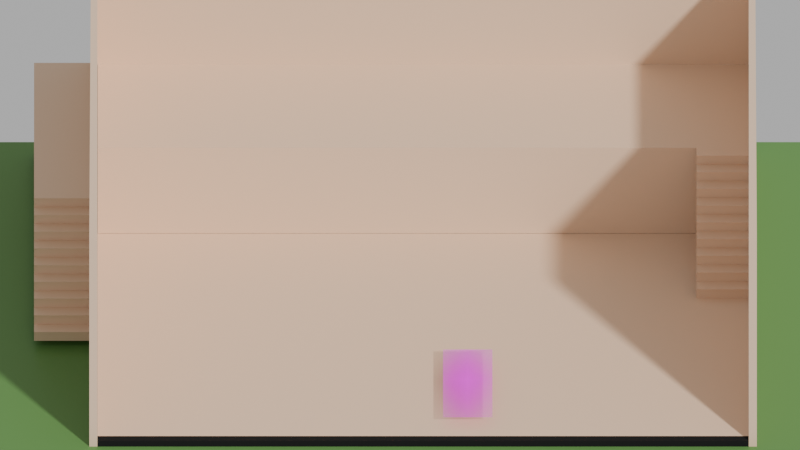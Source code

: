 # Source: Restaurant.blend  (saved by Blender 4.4.32; exported with 4.5.12 LTS)
import bpy
from mathutils import Matrix  # noqa: F401  (used for matrix-valued properties, if any)

bpy.ops.wm.read_factory_settings(use_empty=True)
scene = bpy.context.scene
scene.name = 'Scene'

# ---- collections
col_collection = bpy.data.collections.new('Collection'); scene.collection.children.link(col_collection)

# ---- images (referenced by path relative to the original .blend; pixels are not part of the script)
import os
ASSET_DIR = os.environ.get("B2B_ASSET_DIR", "")  # directory of the original .blend (textures are referenced by path, not embedded)
HERE = os.path.dirname(os.path.abspath(__file__))  # packed textures are extracted next to this script under _unpacked/

def load_image(name, relpath, width, height, colorspace="sRGB"):
    """Load a texture the original file referenced (path relative to the .blend, or extracted next to this script)."""
    p = next((c for c in (os.path.join(HERE, relpath), os.path.join(ASSET_DIR, relpath)) if relpath and os.path.exists(c)), "")
    if p:
        img = bpy.data.images.load(p, check_existing=True)
        img.name = name
    else:  # same state as the original file: an image datablock whose file is absent (Cycles renders it pink)
        img = bpy.data.images.new(name, width, height)
        img.source = "FILE"
        img.filepath = "//" + (relpath or name)
    img.colorspace_settings.name = colorspace
    return img
img_tablelargetest_png = load_image('TableLargeTest.png', 'TableLargeTest.png', 1024, 1024, 'sRGB')

# ---- materials (node trees are filled in below, after node groups)
mat_restaurant_ground = bpy.data.materials.new('Restaurant Ground')
mat_black = bpy.data.materials.new('Black')
mat_table6 = bpy.data.materials.new('Table6')
mat_ground_outside = bpy.data.materials.new('Ground Outside')

# ---- material node trees
mat_restaurant_ground.use_nodes = True; mat_restaurant_ground.node_tree.nodes.clear()
_N = mat_restaurant_ground.node_tree.nodes; _L = mat_restaurant_ground.node_tree.links
n0 = _N.new('ShaderNodeBsdfPrincipled'); n0.name = 'Principled BSDF'; n0.location = (10, 300)
n0.inputs[0].default_value = (0.8005, 0.5782, 0.4068, 1.0)
n1 = _N.new('ShaderNodeOutputMaterial'); n1.name = 'Material Output'; n1.location = (300, 300)
_L.new(n0.outputs[0], n1.inputs[0])
n1.is_active_output = True
mat_black.use_nodes = True; mat_black.node_tree.nodes.clear()
_N = mat_black.node_tree.nodes; _L = mat_black.node_tree.links
n0 = _N.new('ShaderNodeBsdfPrincipled'); n0.name = 'Principled BSDF'; n0.location = (10, 300)
n0.inputs[0].default_value = (0.0, 0.0, 0.0, 1.0)
n0.inputs[2].default_value = 1.0
n1 = _N.new('ShaderNodeOutputMaterial'); n1.name = 'Material Output'; n1.location = (300, 300)
_L.new(n0.outputs[0], n1.inputs[0])
n1.is_active_output = True
mat_table6.use_nodes = True; mat_table6.node_tree.nodes.clear()
_N = mat_table6.node_tree.nodes; _L = mat_table6.node_tree.links
n0 = _N.new('ShaderNodeOutputMaterial'); n0.name = 'Material Output'; n0.location = (171, 296)
n1 = _N.new('ShaderNodeTexImage'); n1.name = 'Image Texture'; n1.location = (-435, 289)
n1.image = img_tablelargetest_png
n1.extension = 'CLIP'
n2 = _N.new('ShaderNodeBsdfPrincipled'); n2.name = 'Principled BSDF'; n2.location = (-129, 296)
_L.new(n1.outputs[0], n2.inputs[0])
_L.new(n2.outputs[0], n0.inputs[0])
_L.new(n1.outputs[1], n2.inputs[4])
n0.is_active_output = True
mat_ground_outside.use_nodes = True; mat_ground_outside.node_tree.nodes.clear()
_N = mat_ground_outside.node_tree.nodes; _L = mat_ground_outside.node_tree.links
n0 = _N.new('ShaderNodeBsdfPrincipled'); n0.name = 'Principled BSDF'; n0.location = (10, 300)
n0.inputs[0].default_value = (0.1071, 0.2574, 0.06533, 1.0)
n1 = _N.new('ShaderNodeOutputMaterial'); n1.name = 'Material Output'; n1.location = (300, 300)
_L.new(n0.outputs[0], n1.inputs[0])
n1.is_active_output = True

# ---- world
world_world = bpy.data.worlds.new('World'); scene.world = world_world
world_world.use_nodes = True; world_world.node_tree.nodes.clear()
_N = world_world.node_tree.nodes; _L = world_world.node_tree.links
n0 = _N.new('ShaderNodeOutputWorld'); n0.name = 'World Output'; n0.location = (300, 300)
n1 = _N.new('ShaderNodeBackground'); n1.name = 'Background'; n1.location = (10, 300)
n1.inputs[1].default_value = 0.5
n2 = _N.new('ShaderNodeHueSaturation'); n2.name = 'Hue/Saturation/Value'; n2.location = (-190, 280)
n2.inputs[4].default_value = (1.0, 1.0, 1.0, 1.0)
_L.new(n1.outputs[0], n0.inputs[0])
_L.new(n2.outputs[0], n1.inputs[0])
n0.is_active_output = True
world_world.color = (0.05088, 0.05088, 0.05088)
world_world.sun_shadow_jitter_overblur = 0.0

# ---- cameras
cam_camera = bpy.data.cameras.new('Camera')
cam_camera.type = 'ORTHO'
cam_camera.passepartout_alpha = 1.0
cam_camera.lens = 16.0
cam_camera.ortho_scale = 21.5

# ---- meshes
me_plane = bpy.data.meshes.new('Plane')
me_plane.from_pydata([(-1.167, -1.5, -0.21), (1.167, -1.5, -0.21), (1.167, -1.5, 6.99), (-1.167, -1.5, 6.99), (1.167, 1.5, 6.99), (1.167, 1.5, -0.21), (-1.167, 1.5, -0.21), (-1.167, 1.5, 6.99), (-1.196, -1.5, -0.21), (1.196, -1.5, -0.21), (1.196, -1.5, 6.99), (-1.196, -1.5, 6.99), (1.19, 1.55, 6.99), (1.19, 1.55, -0.21), (-1.19, 1.55, -0.21), (-1.19, 1.55, 6.99), (-1.167, -1.5, -0.01), (1.167, -1.5, -0.01), (1.167, 1.5, -0.01), (-1.167, 1.5, -0.01), (-1.196, -1.5, -0.01), (1.196, -1.5, -0.01), (1.19, 1.55, -0.01), (-1.19, 1.55, -0.01), (-1.167, -1.55, -0.01), (-1.167, -1.55, -0.21), (-1.196, -1.55, -0.01), (-1.196, -1.55, -0.21), (-1.167, -1.55, 6.99), (-1.196, -1.55, 6.99), (1.167, -1.55, -0.01), (1.167, -1.55, 6.99), (1.196, -1.55, -0.01), (1.196, -1.55, 6.99), (1.167, -1.55, -0.21), (1.196, -1.55, -0.21)], [], [(17, 18, 5, 1), (16, 19, 7, 3), (18, 19, 6, 5), (21, 9, 13, 22), (20, 11, 15, 23), (22, 13, 14, 23), (5, 6, 14, 13), (4, 2, 10, 12), (8, 0, 25, 27), (1, 9, 35, 34), (3, 7, 15, 11), (1, 5, 13, 9), (6, 0, 8, 14), (7, 4, 12, 15), (24, 28, 29, 26), (2, 17, 30, 31), (34, 30, 24, 25), (12, 22, 23, 15), (8, 20, 23, 14), (10, 21, 22, 12), (4, 7, 19, 18), (0, 6, 19, 16), (2, 4, 18, 17), (11, 20, 26, 29), (25, 24, 26, 27), (20, 8, 27, 26), (3, 11, 29, 28), (16, 3, 28, 24), (30, 34, 35, 32), (31, 30, 32, 33), (9, 21, 32, 35), (21, 10, 33, 32), (10, 2, 31, 33), (1, 34, 25, 0), (30, 17, 16, 24), (17, 1, 0, 16)])
me_plane.polygons.foreach_set('material_index', [0, 0, 0, 0, 0, 0, 0, 0, 0, 0, 0, 0, 0, 0, 0, 0, 1, 0, 0, 0, 0, 0, 0, 0, 0, 0, 0, 0, 0, 0, 0, 0, 0, 0, 1, 0])
_uv = me_plane.uv_layers.new(name='UVMap')
_uv.uv.foreach_set('vector', [1.0, 0.0, 1.0, 1.0, 1.0, 1.0, 1.0, 0.0, 0.0, 0.0, 0.0, 1.0, 0.0, 1.0, 0.0, 0.0, 1.0, 1.0, 0.0, 1.0, 0.0, 1.0, 1.0, 1.0, 1.0, 0.0, 1.0, 0.0, 1.0, 1.0, 1.0, 1.0, 0.0, 0.0, 0.0, 0.0, 0.0, 1.0, 0.0, 1.0, 1.0, 1.0, 1.0, 1.0, 0.0, 1.0, 0.0, 1.0, 1.0, 1.0, 0.0, 1.0, 0.0, 1.0, 1.0, 1.0, 1.0, 1.0, 1.0, 0.0, 1.0, 0.0, 1.0, 1.0, 0.0, 0.0, 0.0, 0.0, 0.0, 0.0, 0.0, 0.0, 1.0, 0.0, 1.0, 0.0, 1.0, 0.0, 1.0, 0.0, 0.0, 0.0, 0.0, 1.0, 0.0, 1.0, 0.0, 0.0, 1.0, 0.0, 1.0, 1.0, 1.0, 1.0, 1.0, 0.0, 0.0, 1.0, 0.0, 0.0, 0.0, 0.0, 0.0, 1.0, 0.0, 1.0, 1.0, 1.0, 1.0, 1.0, 0.0, 1.0, 0.0, 0.0, 0.0, 0.0, 0.0, 0.0, 0.0, 0.0, 1.0, 0.0, 1.0, 0.0, 1.0, 0.0, 1.0, 0.0, 1.0, 0.0, 1.0, 0.0, 0.0, 0.0, 0.0, 0.0, 1.0, 1.0, 1.0, 1.0, 0.0, 1.0, 0.0, 1.0, 0.0, 0.0, 0.0, 0.0, 0.0, 1.0, 0.0, 1.0, 1.0, 0.0, 1.0, 0.0, 1.0, 1.0, 1.0, 1.0, 1.0, 1.0, 0.0, 1.0, 0.0, 1.0, 1.0, 1.0, 0.0, 0.0, 0.0, 1.0, 0.0, 1.0, 0.0, 0.0, 1.0, 0.0, 1.0, 1.0, 1.0, 1.0, 1.0, 0.0, 0.0, 0.0, 0.0, 0.0, 0.0, 0.0, 0.0, 0.0, 0.0, 0.0, 0.0, 0.0, 0.0, 0.0, 0.0, 0.0, 0.0, 0.0, 0.0, 0.0, 0.0, 0.0, 0.0, 0.0, 0.0, 0.0, 0.0, 0.0, 0.0, 0.0, 0.0, 0.0, 0.0, 0.0, 0.0, 0.0, 0.0, 0.0, 0.0, 0.0, 1.0, 0.0, 1.0, 0.0, 1.0, 0.0, 1.0, 0.0, 1.0, 0.0, 1.0, 0.0, 1.0, 0.0, 1.0, 0.0, 1.0, 0.0, 1.0, 0.0, 1.0, 0.0, 1.0, 0.0, 1.0, 0.0, 1.0, 0.0, 1.0, 0.0, 1.0, 0.0, 1.0, 0.0, 1.0, 0.0, 1.0, 0.0, 1.0, 0.0, 1.0, 0.0, 1.0, 0.0, 0.0, 0.0, 0.0, 0.0, 1.0, 0.0, 1.0, 0.0, 0.0, 0.0, 0.0, 0.0, 1.0, 0.0, 1.0, 0.0, 0.0, 0.0, 0.0, 0.0])
me_plane.materials.append(mat_restaurant_ground)
me_plane.materials.append(mat_black)
me_plane.update()
me_plane_001 = bpy.data.meshes.new('Plane.001')
me_plane_001.from_pydata([(0.84, -9.537e-07, 1.331), (-1.493, -1.192e-07, 1.331), (0.84, -1.192e-07, -1.669), (-1.493, -1.192e-07, -1.669)], [], [(0, 1, 3, 2)])
_uv = me_plane_001.uv_layers.new(name='UVMap')
_uv.uv.foreach_set('vector', [1.0, 1.0, 0.0, 1.0, 0.0, 0.0, 1.0, 1.0])
me_plane_001.materials.append(mat_restaurant_ground)
me_plane_001.update()
me_stairs_001 = bpy.data.meshes.new('Stairs.001')
me_stairs_001.from_pydata([(0.0, -2.7, -3.0), (0.0, -2.7, -2.695), (0.7459, -2.7, -2.695), (0.7459, -2.7, -3.0), (0.0, -2.67, -3.0), (0.0, -2.67, -2.695), (0.7459, -2.67, -2.695), (0.7459, -2.67, -3.0), (0.0, -2.73, -2.695), (0.0, -2.4, -2.695), (0.7459, -2.4, -2.695), (0.7459, -2.73, -2.695), (0.0, -2.73, -2.665), (0.7459, -2.73, -2.665), (0.0, -2.4, -2.665), (0.0, -2.4, -2.36), (0.7459, -2.4, -2.36), (0.7459, -2.4, -2.665), (0.0, -2.37, -2.665), (0.0, -2.37, -2.36), (0.7459, -2.37, -2.36), (0.7459, -2.37, -2.665), (0.7459, -2.1, -2.36), (0.0, -2.43, -2.36), (0.0, -2.1, -2.36), (0.7459, -2.43, -2.36), (0.0, -2.43, -2.33), (0.0, -2.1, -2.33), (0.7459, -2.43, -2.33), (0.0, -2.1, -2.025), (0.7459, -2.1, -2.025), (0.7459, -2.1, -2.33), (0.0, -2.07, -2.33), (0.0, -2.07, -2.025), (0.7459, -2.07, -2.025), (0.7459, -2.07, -2.33), (0.0, -2.13, -2.025), (0.0, -1.8, -2.025), (0.7459, -1.8, -2.025), (0.7459, -2.13, -2.025), (0.0, -2.13, -1.995), (0.0, -1.8, -1.995), (0.7459, -1.8, -1.995), (0.7459, -2.13, -1.995), (0.0, -1.8, -1.69), (0.7459, -1.8, -1.69), (0.0, -1.77, -1.995), (0.0, -1.77, -1.69), (0.7459, -1.77, -1.69), (0.7459, -1.77, -1.995), (0.0, -1.83, -1.69), (0.0, -1.5, -1.69), (0.7459, -1.5, -1.69), (0.7459, -1.83, -1.69), (0.0, -1.83, -1.66), (0.7459, -1.5, -1.66), (0.7459, -1.83, -1.66), (0.0, -1.5, -1.66), (0.0, -1.5, -1.355), (0.7459, -1.5, -1.355), (0.0, -1.47, -1.66), (0.0, -1.47, -1.355), (0.7459, -1.47, -1.355), (0.7459, -1.47, -1.66), (0.7459, -1.2, -1.355), (0.0, -1.53, -1.355), (0.0, -1.2, -1.355), (0.7459, -1.53, -1.355), (0.0, -1.53, -1.325), (0.7459, -1.53, -1.325), (0.0, -1.2, -1.325), (0.0, -1.2, -1.02), (0.7459, -1.2, -1.02), (0.7459, -1.2, -1.325), (0.0, -1.17, -1.325), (0.0, -1.17, -1.02), (0.7459, -1.17, -1.02), (0.7459, -1.17, -1.325), (0.7459, -0.9, -1.02), (0.0, -1.23, -1.02), (0.0, -0.9, -1.02), (0.7459, -1.23, -1.02), (0.0, -1.23, -0.99), (0.7459, -1.23, -0.99), (0.0, -0.9, -0.99), (0.0, -0.9, -0.685), (0.7459, -0.9, -0.685), (0.7459, -0.9, -0.99), (0.0, -0.87, -0.99), (0.0, -0.87, -0.685), (0.7459, -0.87, -0.685), (0.7459, -0.87, -0.99), (0.7459, -0.6, -0.685), (0.0, -0.93, -0.685), (0.0, -0.6, -0.685), (0.7459, -0.93, -0.685), (0.0, -0.93, -0.655), (0.0, -0.6, -0.655), (0.7459, -0.93, -0.655), (0.0, -0.6, -0.35), (0.7459, -0.6, -0.35), (0.7459, -0.6, -0.655), (0.0, -0.57, -0.655), (0.0, -0.57, -0.35), (0.7459, -0.57, -0.35), (0.7459, -0.57, -0.655), (0.7459, -0.3, -0.35), (0.0, -0.63, -0.35), (0.0, -0.3, -0.35), (0.7459, -0.63, -0.35), (0.0, -0.63, -0.32), (0.0, -0.3, -0.32), (0.7459, -0.3, -0.32), (0.7459, -0.63, -0.32), (0.0, -0.3, -0.015), (0.7459, -0.3, -0.015), (0.0, -0.27, -0.32), (0.0, -0.27, -0.015), (0.7459, -0.27, -0.015), (0.7459, -0.27, -0.32), (0.0, -0.33, -0.015), (0.0, 0.0, -0.015), (0.7459, 4.768e-07, -0.015), (0.7459, -0.33, -0.015), (0.0, -0.33, 0.0), (0.0, 0.0, 0.0), (0.7459, 4.768e-07, 0.0), (0.7459, -0.33, 0.0)], [], [(0, 3, 2, 1), (4, 5, 6, 7), (0, 4, 7, 3), (1, 2, 6, 5), (0, 1, 5, 4), (8, 9, 10, 11), (12, 13, 17, 14), (8, 11, 13, 12), (9, 14, 17, 10), (14, 17, 16, 15), (18, 19, 20, 21), (14, 18, 21, 17), (15, 16, 20, 19), (14, 15, 19, 18), (23, 24, 22, 25), (26, 28, 31, 27), (23, 25, 28, 26), (24, 27, 31, 22), (27, 31, 30, 29), (32, 33, 34, 35), (27, 32, 35, 31), (29, 30, 34, 33), (27, 29, 33, 32), (36, 37, 38, 39), (40, 43, 42, 41), (36, 39, 43, 40), (37, 41, 42, 38), (41, 42, 45, 44), (46, 47, 48, 49), (41, 46, 49, 42), (44, 45, 48, 47), (41, 44, 47, 46), (50, 51, 52, 53), (54, 56, 55, 57), (50, 53, 56, 54), (51, 57, 55, 52), (57, 55, 59, 58), (60, 61, 62, 63), (57, 60, 63, 55), (58, 59, 62, 61), (57, 58, 61, 60), (65, 66, 64, 67), (68, 69, 73, 70), (65, 67, 69, 68), (66, 70, 73, 64), (70, 73, 72, 71), (74, 75, 76, 77), (70, 74, 77, 73), (71, 72, 76, 75), (70, 71, 75, 74), (79, 80, 78, 81), (82, 83, 87, 84), (79, 81, 83, 82), (80, 84, 87, 78), (84, 87, 86, 85), (88, 89, 90, 91), (84, 88, 91, 87), (85, 86, 90, 89), (84, 85, 89, 88), (93, 94, 92, 95), (96, 98, 101, 97), (93, 95, 98, 96), (94, 97, 101, 92), (97, 101, 100, 99), (102, 103, 104, 105), (97, 102, 105, 101), (99, 100, 104, 103), (97, 99, 103, 102), (107, 108, 106, 109), (110, 113, 112, 111), (107, 109, 113, 110), (108, 111, 112, 106), (111, 112, 115, 114), (116, 117, 118, 119), (111, 116, 119, 112), (114, 115, 118, 117), (111, 114, 117, 116), (120, 121, 122, 123), (124, 127, 126, 125), (120, 123, 127, 124), (121, 125, 126, 122)])
me_stairs_001.materials.append(mat_restaurant_ground)
me_stairs_001.update()
me_stairs_004 = bpy.data.meshes.new('Stairs.004')
me_stairs_004.from_pydata([(0.0, 0.0, 0.0), (0.0, 0.0, 0.305), (0.75, 0.0, 0.305), (0.75, 0.0, 0.0), (0.0, 0.03, 0.0), (0.0, 0.03, 0.305), (0.75, 0.03, 0.305), (0.75, 0.03, 0.0), (0.75, 2.7, 0.305), (0.75, 2.7, 0.0), (0.0, -0.03, 0.305), (0.0, 2.7, 0.305), (0.75, -0.03, 0.305), (0.0, -0.03, 0.335), (0.0, 2.7, 0.335), (0.75, -0.03, 0.335), (0.0, 0.3, 0.335), (0.0, 0.3, 0.64), (0.75, 0.3, 0.64), (0.75, 0.3, 0.335), (0.0, 0.33, 0.335), (0.0, 0.33, 0.64), (0.75, 0.33, 0.64), (0.75, 0.33, 0.335), (0.75, 2.7, 0.335), (0.0, 0.27, 0.64), (0.0, 2.7, 0.64), (0.75, 2.7, 0.64), (0.75, 0.27, 0.64), (0.0, 0.27, 0.67), (0.0, 2.7, 0.67), (0.75, 2.7, 0.67), (0.75, 0.27, 0.67), (0.0, 0.6, 0.67), (0.0, 0.6, 0.975), (0.75, 0.6, 0.975), (0.75, 0.6, 0.67), (0.0, 0.63, 0.67), (0.0, 0.63, 0.975), (0.75, 0.63, 0.975), (0.75, 0.63, 0.67), (0.0, 0.57, 0.975), (0.0, 2.7, 0.975), (0.75, 2.7, 0.975), (0.75, 0.57, 0.975), (0.0, 0.57, 1.005), (0.0, 2.7, 1.005), (0.75, 2.7, 1.005), (0.75, 0.57, 1.005), (0.0, 0.9, 1.005), (0.0, 0.9, 1.31), (0.75, 0.9, 1.31), (0.75, 0.9, 1.005), (0.0, 0.93, 1.005), (0.0, 0.93, 1.31), (0.75, 0.93, 1.31), (0.75, 0.93, 1.005), (0.75, 2.7, 1.31), (0.0, 0.87, 1.31), (0.0, 2.7, 1.31), (0.75, 0.87, 1.31), (0.0, 0.87, 1.34), (0.0, 2.7, 1.34), (0.75, 0.87, 1.34), (0.0, 1.2, 1.34), (0.0, 1.2, 1.645), (0.75, 1.2, 1.645), (0.75, 1.2, 1.34), (0.0, 1.23, 1.34), (0.0, 1.23, 1.645), (0.75, 1.23, 1.645), (0.75, 1.23, 1.34), (0.75, 2.7, 1.34), (0.0, 1.17, 1.645), (0.0, 2.7, 1.645), (0.75, 2.7, 1.645), (0.75, 1.17, 1.645), (0.0, 1.17, 1.675), (0.0, 2.7, 1.675), (0.75, 1.17, 1.675), (0.0, 1.5, 1.675), (0.0, 1.5, 1.98), (0.75, 1.5, 1.98), (0.75, 1.5, 1.675), (0.0, 1.53, 1.675), (0.0, 1.53, 1.98), (0.75, 1.53, 1.98), (0.75, 1.53, 1.675), (0.75, 2.7, 1.98), (0.75, 2.7, 1.675), (0.0, 1.47, 1.98), (0.0, 2.7, 1.98), (0.75, 1.47, 1.98), (0.0, 1.47, 2.01), (0.0, 2.7, 2.01), (0.75, 1.47, 2.01), (0.0, 1.8, 2.01), (0.0, 1.8, 2.315), (0.75, 1.8, 2.315), (0.75, 1.8, 2.01), (0.0, 1.83, 2.01), (0.0, 1.83, 2.315), (0.75, 1.83, 2.315), (0.75, 1.83, 2.01), (0.75, 2.7, 2.01), (0.0, 1.77, 2.315), (0.0, 2.7, 2.315), (0.75, 2.7, 2.315), (0.75, 1.77, 2.315), (0.0, 1.77, 2.345), (0.0, 2.7, 2.345), (0.75, 1.77, 2.345), (0.0, 2.1, 2.345), (0.0, 2.1, 2.65), (0.75, 2.1, 2.65), (0.75, 2.1, 2.345), (0.0, 2.13, 2.345), (0.0, 2.13, 2.65), (0.75, 2.13, 2.65), (0.75, 2.13, 2.345), (0.75, 2.7, 2.65), (0.75, 2.7, 2.345), (0.0, 2.07, 2.65), (0.0, 2.7, 2.65), (0.75, 2.07, 2.65), (0.0, 2.07, 2.68), (0.0, 2.7, 2.68), (0.75, 2.07, 2.68), (0.0, 2.4, 2.68), (0.0, 2.4, 2.985), (0.75, 2.4, 2.985), (0.75, 2.4, 2.68), (0.0, 2.43, 2.68), (0.0, 2.43, 2.985), (0.75, 2.43, 2.985), (0.75, 2.43, 2.68), (0.75, 2.7, 2.68), (0.0, 2.37, 2.985), (0.0, 2.7, 2.985), (0.75, 2.7, 2.985), (0.75, 2.37, 2.985), (0.0, 2.37, 3.015), (0.0, 2.7, 3.015), (0.75, 2.7, 3.015), (0.75, 2.37, 3.015), (0.0, 8.053, 3.015), (0.75, 8.053, 3.015), (0.0, 8.053, 0.0), (0.75, 8.053, 0.0), (-0.75, 0.0, 0.305), (-0.75, 0.0, 0.0), (-0.75, 0.03, 0.305), (-0.75, 0.03, 0.0), (-0.75, 2.7, 0.305), (-0.75, 2.7, 0.0), (-0.75, -0.03, 0.305), (-0.75, -0.03, 0.335), (-0.75, 0.3, 0.64), (-0.75, 0.3, 0.335), (-0.75, 0.33, 0.64), (-0.75, 0.33, 0.335), (-0.75, 2.7, 0.335), (-0.75, 2.7, 0.64), (-0.75, 0.27, 0.64), (-0.75, 2.7, 0.67), (-0.75, 0.27, 0.67), (-0.75, 0.6, 0.975), (-0.75, 0.6, 0.67), (-0.75, 0.63, 0.975), (-0.75, 0.63, 0.67), (-0.75, 2.7, 0.975), (-0.75, 0.57, 0.975), (-0.75, 2.7, 1.005), (-0.75, 0.57, 1.005), (-0.75, 0.9, 1.31), (-0.75, 0.9, 1.005), (-0.75, 0.93, 1.31), (-0.75, 0.93, 1.005), (-0.75, 2.7, 1.31), (-0.75, 0.87, 1.31), (-0.75, 0.87, 1.34), (-0.75, 1.2, 1.645), (-0.75, 1.2, 1.34), (-0.75, 1.23, 1.645), (-0.75, 1.23, 1.34), (-0.75, 2.7, 1.34), (-0.75, 2.7, 1.645), (-0.75, 1.17, 1.645), (-0.75, 1.17, 1.675), (-0.75, 1.5, 1.98), (-0.75, 1.5, 1.675), (-0.75, 1.53, 1.98), (-0.75, 1.53, 1.675), (-0.75, 2.7, 1.98), (-0.75, 2.7, 1.675), (-0.75, 1.47, 1.98), (-0.75, 1.47, 2.01), (-0.75, 1.8, 2.315), (-0.75, 1.8, 2.01), (-0.75, 1.83, 2.315), (-0.75, 1.83, 2.01), (-0.75, 2.7, 2.01), (-0.75, 2.7, 2.315), (-0.75, 1.77, 2.315), (-0.75, 1.77, 2.345), (-0.75, 2.1, 2.65), (-0.75, 2.1, 2.345), (-0.75, 2.13, 2.65), (-0.75, 2.13, 2.345), (-0.75, 2.7, 2.65), (-0.75, 2.7, 2.345), (-0.75, 2.07, 2.65), (-0.75, 2.07, 2.68), (-0.75, 2.4, 2.985), (-0.75, 2.4, 2.68), (-0.75, 2.43, 2.985), (-0.75, 2.43, 2.68), (-0.75, 2.7, 2.68), (-0.75, 2.7, 2.985), (-0.75, 2.37, 2.985), (-0.75, 2.7, 3.015), (-0.75, 2.37, 3.015), (-0.75, 8.053, 3.015), (-0.75, 8.053, 0.0)], [], [(0, 3, 2, 1), (4, 5, 6, 7), (0, 4, 7, 3), (1, 2, 6, 5), (0, 1, 5, 4), (3, 7, 6, 2), (7, 9, 8, 6), (10, 11, 8, 12), (13, 15, 24, 14), (10, 12, 15, 13), (11, 14, 24, 8), (12, 8, 24, 15), (16, 19, 18, 17), (20, 21, 22, 23), (16, 20, 23, 19), (17, 18, 22, 21), (16, 17, 21, 20), (19, 23, 22, 18), (23, 24, 27, 22), (25, 26, 27, 28), (29, 32, 31, 30), (25, 28, 32, 29), (26, 30, 31, 27), (28, 27, 31, 32), (33, 36, 35, 34), (37, 38, 39, 40), (33, 37, 40, 36), (34, 35, 39, 38), (33, 34, 38, 37), (36, 40, 39, 35), (40, 31, 43, 39), (41, 42, 43, 44), (45, 48, 47, 46), (41, 44, 48, 45), (42, 46, 47, 43), (44, 43, 47, 48), (49, 52, 51, 50), (53, 54, 55, 56), (49, 53, 56, 52), (50, 51, 55, 54), (49, 50, 54, 53), (52, 56, 55, 51), (56, 47, 57, 55), (58, 59, 57, 60), (61, 63, 72, 62), (58, 60, 63, 61), (59, 62, 72, 57), (60, 57, 72, 63), (64, 67, 66, 65), (68, 69, 70, 71), (64, 68, 71, 67), (65, 66, 70, 69), (64, 65, 69, 68), (67, 71, 70, 66), (71, 72, 75, 70), (73, 74, 75, 76), (77, 79, 89, 78), (73, 76, 79, 77), (74, 78, 89, 75), (76, 75, 89, 79), (80, 83, 82, 81), (84, 85, 86, 87), (80, 84, 87, 83), (81, 82, 86, 85), (80, 81, 85, 84), (83, 87, 86, 82), (87, 89, 88, 86), (90, 91, 88, 92), (93, 95, 104, 94), (90, 92, 95, 93), (91, 94, 104, 88), (92, 88, 104, 95), (96, 99, 98, 97), (100, 101, 102, 103), (96, 100, 103, 99), (97, 98, 102, 101), (96, 97, 101, 100), (99, 103, 102, 98), (103, 104, 107, 102), (105, 106, 107, 108), (109, 111, 121, 110), (105, 108, 111, 109), (106, 110, 121, 107), (108, 107, 121, 111), (112, 115, 114, 113), (116, 117, 118, 119), (112, 116, 119, 115), (113, 114, 118, 117), (112, 113, 117, 116), (115, 119, 118, 114), (119, 121, 120, 118), (122, 123, 120, 124), (125, 127, 136, 126), (122, 124, 127, 125), (123, 126, 136, 120), (124, 120, 136, 127), (128, 131, 130, 129), (132, 133, 134, 135), (128, 132, 135, 131), (129, 130, 134, 133), (128, 129, 133, 132), (131, 135, 134, 130), (135, 136, 139, 134), (137, 138, 139, 140), (141, 144, 143, 142), (137, 140, 144, 141), (138, 142, 143, 139), (140, 139, 143, 144), (143, 146, 145, 142), (147, 145, 146, 148), (143, 9, 148, 146), (0, 1, 149, 150), (4, 152, 151, 5), (0, 150, 152, 4), (1, 5, 151, 149), (150, 149, 151, 152), (152, 151, 153, 154), (10, 155, 153, 11), (13, 14, 161, 156), (10, 13, 156, 155), (11, 153, 161, 14), (155, 156, 161, 153), (16, 17, 157, 158), (20, 160, 159, 21), (16, 158, 160, 20), (17, 21, 159, 157), (158, 157, 159, 160), (160, 159, 162, 161), (25, 163, 162, 26), (29, 30, 164, 165), (25, 29, 165, 163), (26, 162, 164, 30), (163, 165, 164, 162), (33, 34, 166, 167), (37, 169, 168, 38), (33, 167, 169, 37), (34, 38, 168, 166), (167, 166, 168, 169), (169, 168, 170, 164), (41, 171, 170, 42), (45, 46, 172, 173), (41, 45, 173, 171), (42, 170, 172, 46), (171, 173, 172, 170), (49, 50, 174, 175), (53, 177, 176, 54), (49, 175, 177, 53), (50, 54, 176, 174), (175, 174, 176, 177), (177, 176, 178, 172), (58, 179, 178, 59), (61, 62, 185, 180), (58, 61, 180, 179), (59, 178, 185, 62), (179, 180, 185, 178), (64, 65, 181, 182), (68, 184, 183, 69), (64, 182, 184, 68), (65, 69, 183, 181), (182, 181, 183, 184), (184, 183, 186, 185), (73, 187, 186, 74), (77, 78, 194, 188), (73, 77, 188, 187), (74, 186, 194, 78), (187, 188, 194, 186), (80, 81, 189, 190), (84, 192, 191, 85), (80, 190, 192, 84), (81, 85, 191, 189), (190, 189, 191, 192), (192, 191, 193, 194), (90, 195, 193, 91), (93, 94, 201, 196), (90, 93, 196, 195), (91, 193, 201, 94), (195, 196, 201, 193), (96, 97, 197, 198), (100, 200, 199, 101), (96, 198, 200, 100), (97, 101, 199, 197), (198, 197, 199, 200), (200, 199, 202, 201), (105, 203, 202, 106), (109, 110, 210, 204), (105, 109, 204, 203), (106, 202, 210, 110), (203, 204, 210, 202), (112, 113, 205, 206), (116, 208, 207, 117), (112, 206, 208, 116), (113, 117, 207, 205), (206, 205, 207, 208), (208, 207, 209, 210), (122, 211, 209, 123), (125, 126, 217, 212), (122, 125, 212, 211), (123, 209, 217, 126), (211, 212, 217, 209), (128, 129, 213, 214), (132, 216, 215, 133), (128, 214, 216, 132), (129, 133, 215, 213), (214, 213, 215, 216), (216, 215, 218, 217), (137, 219, 218, 138), (141, 142, 220, 221), (137, 141, 221, 219), (138, 218, 220, 142), (219, 221, 220, 218), (220, 142, 145, 222), (147, 223, 222, 145), (220, 222, 223, 154)])
me_stairs_004.materials.append(mat_restaurant_ground)
me_stairs_004.update()
me_plane_007 = bpy.data.meshes.new('Plane.007')
me_plane_007.from_pydata([(-1.0, -2.0, 0.0), (1.0, -2.0, 0.0), (-1.0, 0.0, 0.0), (1.0, 0.0, 0.0), (-1.0, 0.0, 0.3964), (-1.0, -2.0, 0.3964), (1.0, -2.0, 0.3964), (1.0, 0.0, 0.3964)], [(2, 0), (0, 1), (1, 3), (3, 2), (3, 7), (6, 1), (0, 5), (4, 2)], [(5, 6, 7, 4)])
_uv = me_plane_007.uv_layers.new(name='UVMap')
_uv.uv.foreach_set('vector', [0.09687, 0.006881, 0.9124, 0.006881, 0.9048, 0.8862, 0.1045, 0.8862])
me_plane_007.materials.append(mat_table6)
me_plane_007.update()
me_plane_002 = bpy.data.meshes.new('Plane.002')
me_plane_002.from_pydata([(-1.0, -1.0, 0.0), (0.8087, -1.0, 0.0), (-1.0, 1.0, 0.0), (0.8087, 1.0, 0.0)], [], [(0, 1, 3, 2)])
_uv = me_plane_002.uv_layers.new(name='UVMap')
_uv.uv.foreach_set('vector', [0.0, 0.0, 1.0, 0.0, 1.0, 1.0, 0.0, 1.0])
me_plane_002.materials.append(mat_ground_outside)
me_plane_002.update()
me_plane_004 = bpy.data.meshes.new('Plane.004')
me_plane_004.from_pydata([(-1.167, -1.5, 0.0), (1.167, -1.5, 0.0), (1.167, 0.625, 0.0), (-1.167, 0.625, 0.0), (-1.167, -1.5, -0.2), (1.167, -1.5, -0.2), (1.167, 0.625, -0.2), (-1.167, 0.625, -0.2)], [], [(1, 2, 3, 0), (5, 4, 7, 6), (1, 0, 4, 5), (2, 1, 5, 6), (0, 3, 7, 4), (3, 2, 6, 7)])
_uv = me_plane_004.uv_layers.new(name='UVMap')
_uv.uv.foreach_set('vector', [1.0, 0.0, 1.0, 0.5, 0.0, 0.5, 0.0, 0.0, 1.0, 0.0, 0.0, 0.0, 0.0, 0.5, 1.0, 0.5, 1.0, 0.0, 0.0, 0.0, 0.0, 0.0, 1.0, 0.0, 1.0, 0.5, 1.0, 0.0, 1.0, 0.0, 1.0, 0.5, 0.0, 0.0, 0.0, 0.5, 0.0, 0.5, 0.0, 0.0, 0.0, 0.5, 1.0, 0.5, 1.0, 0.5, 0.0, 0.5])
me_plane_004.materials.append(mat_restaurant_ground)
me_plane_004.update()
me_plane_006 = bpy.data.meshes.new('Plane.006')
me_plane_006.from_pydata([(0.84, 0.4082, 0.0), (-1.493, 0.4082, 0.0), (0.6533, 0.4082, 0.0), (0.84, -0.4668, 0.0), (-1.493, -0.4668, 0.0), (0.6533, -0.4668, 0.0)], [], [(3, 0, 2, 5), (1, 4, 5, 2)])
_uv = me_plane_006.uv_layers.new(name='UVMap')
_uv.uv.foreach_set('vector', [1.0, 1.0, 1.0, 1.0, 0.9067, 1.0, 0.9067, 1.0, 0.0, 1.0, 0.0, 1.0, 0.9067, 1.0, 0.9067, 1.0])
me_plane_006.materials.append(mat_restaurant_ground)
me_plane_006.update()
me_plane_009 = bpy.data.meshes.new('Plane.009')
me_plane_009.from_pydata([(1.167, 1.5, 0.0), (-1.167, 1.5, 0.0), (1.167, 0.625, 0.0), (-1.167, 0.625, 0.0)], [], [(2, 0, 1, 3)])
_uv = me_plane_009.uv_layers.new(name='UVMap')
_uv.uv.foreach_set('vector', [1.0, 0.5, 1.0, 1.0, 0.0, 1.0, 0.0, 0.5])
me_plane_009.materials.append(mat_restaurant_ground)
me_plane_009.update()

# ---- objects
ob_outer_wall = bpy.data.objects.new('Outer Wall', me_plane)
ob_interior_wall = bpy.data.objects.new('Interior Wall', me_plane_001)
ob_interior_stairs = bpy.data.objects.new('Interior Stairs', me_stairs_001)
ob_outside_stairs = bpy.data.objects.new('Outside Stairs', me_stairs_004)
ob_table = bpy.data.objects.new('Table', me_plane_007)
ob_background_ground = bpy.data.objects.new('Background Ground', me_plane_002)
ob_restaurant_floor = bpy.data.objects.new('Restaurant Floor', me_plane_004)
ob_2nd_floor = bpy.data.objects.new('2nd Floor', me_plane_006)
ob_camera = bpy.data.objects.new('Camera', cam_camera)
ob_office_floor = bpy.data.objects.new('Office Floor', me_plane_009)

# ---- transforms, parenting, visibility, modifiers, constraints
ob_outer_wall.location = (-1.25, 2.0, 0.01)
ob_outer_wall.scale = (7.5, 4.0, 1.0)
ob_interior_wall.parent = ob_outer_wall
ob_interior_wall.matrix_parent_inverse = Matrix(((0.1333, -0.0, 0.0, 0.1667), (-0.0, 0.25, -0.0, -0.5), (0.0, 0.0, 1.0, -0.01), (-0.0, 0.0, -0.0, 1.0)))
ob_interior_wall.location = (1.2, 4.5, 1.669)
ob_interior_wall.scale = (7.5, 4.0, 1.0)
ob_interior_stairs.parent = ob_outer_wall
ob_interior_stairs.matrix_parent_inverse = Matrix(((0.1333, -0.0, 0.0, 0.1667), (-0.0, 0.25, -0.0, -0.5), (0.0, 0.0, 1.0, -0.01), (-0.0, 0.0, -0.0, 1.0)))
ob_interior_stairs.location = (6.8, 4.5, 3.0)
ob_interior_stairs.scale = (0.9384, 1.0, 1.0)
_m = ob_interior_stairs.modifiers.new('Mirror', 'MIRROR')
_m.use_clip = True
ob_outside_stairs.parent = ob_outer_wall
ob_outside_stairs.matrix_parent_inverse = Matrix(((0.1333, -0.0, 0.0, 0.1667), (-0.0, 0.25, -0.0, -0.5), (0.0, 0.0, 1.0, -0.01), (-0.0, 0.0, -0.0, 1.0)))
ob_outside_stairs.location = (-10.88, 0.0, 0.0)
ob_outside_stairs.scale = (1.105, 1.0, 1.0)
ob_table.location = (-0.0493, -0.7745, 0.0)
ob_table.scale = (0.6637, 1.425, 0.8726)
ob_background_ground.location = (0.0, 1.972, -0.2)
ob_background_ground.scale = (17.24, 6.612, 6.612)
_m = ob_background_ground.modifiers.new('Boolean', 'BOOLEAN')
_m.object = ob_outer_wall
_m.solver = 'FAST'
ob_restaurant_floor.parent = ob_outer_wall
ob_restaurant_floor.matrix_parent_inverse = Matrix(((0.1333, -0.0, 0.0, 0.1667), (-0.0, 0.25, -0.0, -0.5), (0.0, 0.0, 1.0, -0.01), (-0.0, 0.0, -0.0, 1.0)))
ob_restaurant_floor.location = (-1.25, 2.0, 0.0)
ob_restaurant_floor.scale = (7.5, 4.0, 1.0)
ob_2nd_floor.parent = ob_outer_wall
ob_2nd_floor.matrix_parent_inverse = Matrix(((0.1333, -0.0, 0.0, 0.1667), (-0.0, 0.25, -0.0, -0.5), (0.0, 0.0, 1.0, -0.01), (-0.0, 0.0, -0.0, 1.0)))
ob_2nd_floor.location = (1.2, 6.367, 3.0)
ob_2nd_floor.scale = (7.5, 4.0, 1.0)
ob_camera.location = (-1.87, -4.62, 7.9)
ob_camera.rotation_euler = (0.8762, 0.0, 0.0)
ob_office_floor.parent = ob_outer_wall
ob_office_floor.matrix_parent_inverse = Matrix(((0.1333, -0.0, 0.0, 0.1667), (-0.0, 0.25, -0.0, -0.5), (0.0, 0.0, 1.0, -0.01), (-0.0, 0.0, -0.0, 1.0)))
ob_office_floor.location = (-1.25, 2.0, 0.01)
ob_office_floor.scale = (7.5, 4.0, 1.0)
_m = ob_office_floor.modifiers.new('Solidify', 'SOLIDIFY')

# ---- collection membership
col_collection.objects.link(ob_outer_wall)
col_collection.objects.link(ob_interior_wall)
col_collection.objects.link(ob_interior_stairs)
col_collection.objects.link(ob_outside_stairs)
col_collection.objects.link(ob_table)
col_collection.objects.link(ob_background_ground)
col_collection.objects.link(ob_restaurant_floor)
col_collection.objects.link(ob_2nd_floor)
col_collection.objects.link(ob_camera)
col_collection.objects.link(ob_office_floor)

# ---- scene / render settings (as saved in the file)
scene.camera = ob_camera
scene.frame_start = 1; scene.frame_end = 250; scene.frame_set(81)
scene.render.engine = 'CYCLES'
bpy.context.view_layer.update()

# ---- added for rendering (the .blend has no usable light): sun
light_auto_sun = bpy.data.lights.new('AutoSun', 'SUN')
light_auto_sun.energy = 3.0
light_auto_sun.angle = 0.0523599
ob_auto_sun = bpy.data.objects.new('AutoSun', light_auto_sun)
scene.collection.objects.link(ob_auto_sun)
ob_auto_sun.rotation_euler = (0.872665, 0.174533, 0.523599)
bpy.context.view_layer.update()
